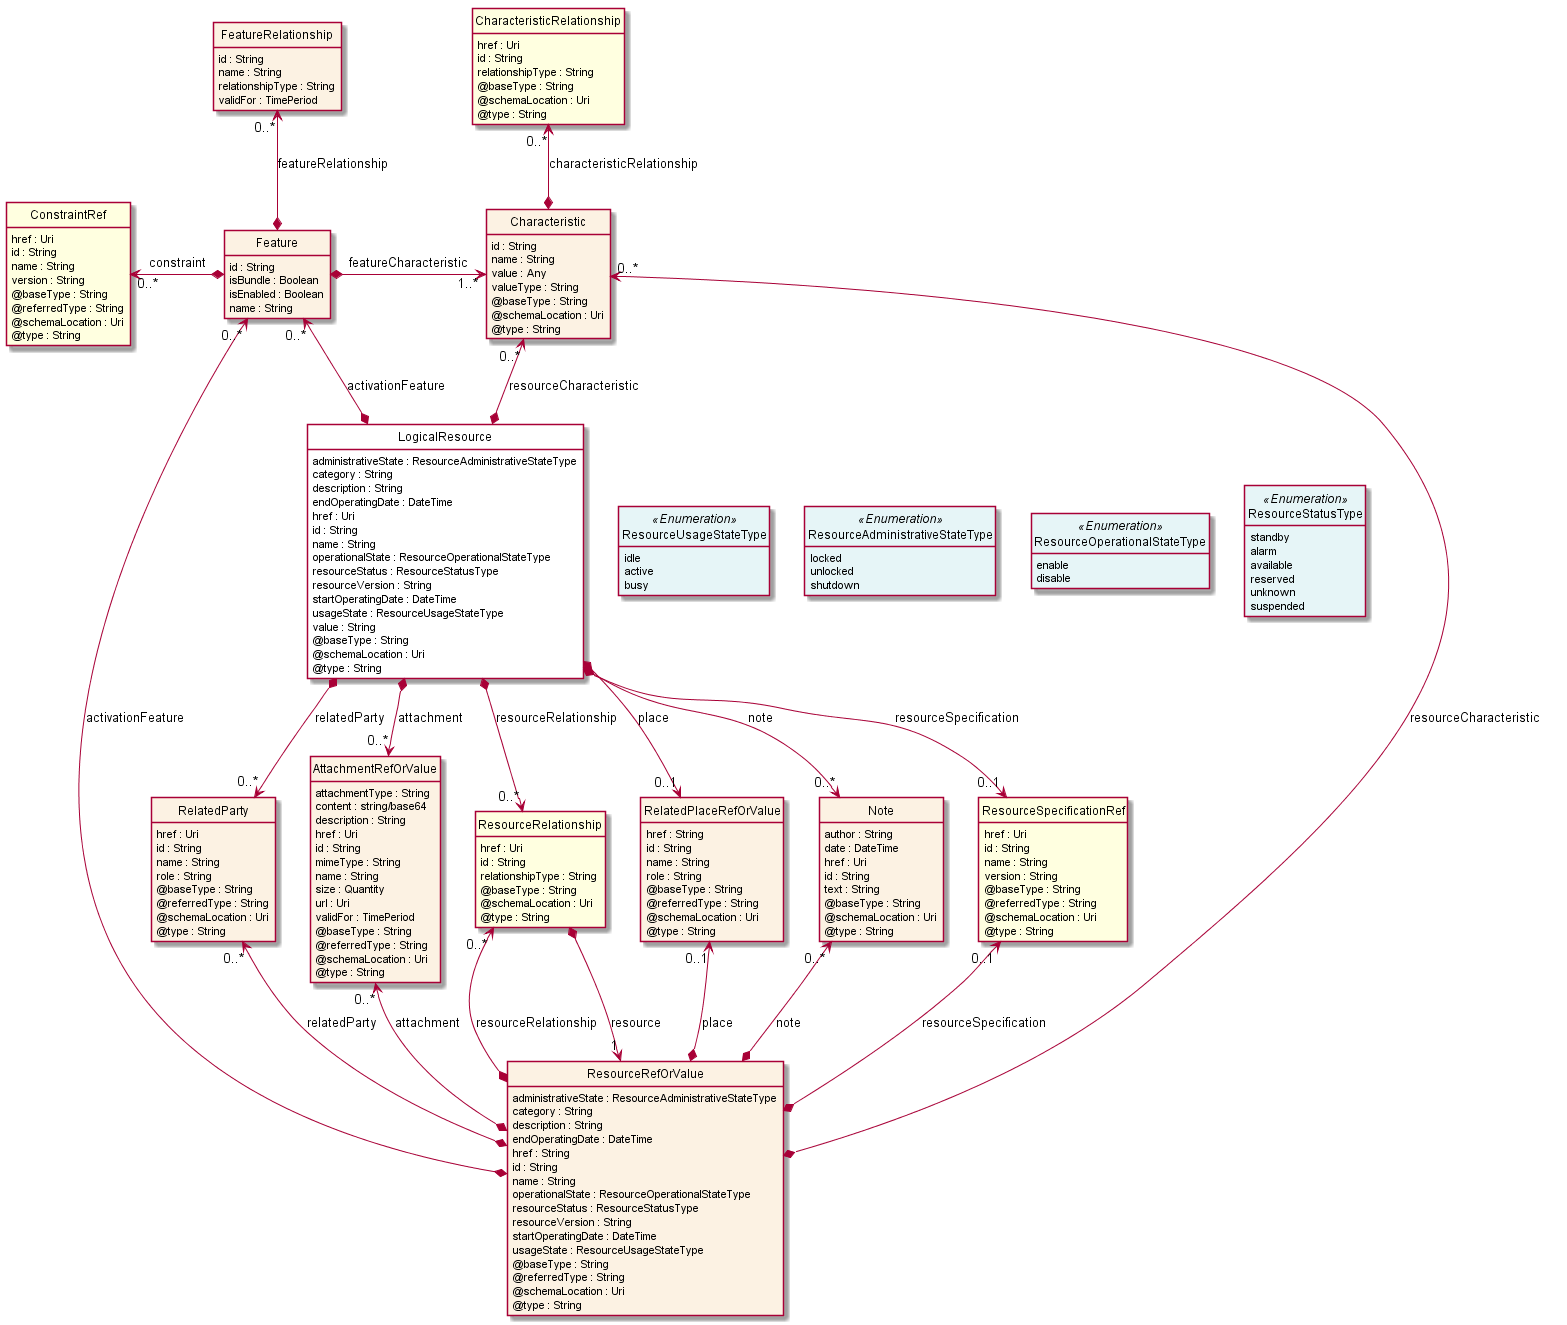

The diagram above was rendered by PlantUML. Its source (embedded in the PNG):
@startuml
hide circle
hide methods
hide stereotype
show <<Enumeration>> stereotype
skinparam class {
   BackgroundColor<<Enumeration>> #E6F5F7
   BackgroundColor<<Ref>> #FFFFE0
   BackgroundColor<<Pivot>> #FFFFFFF
   BackgroundColor #FCF2E3
}

class LogicalResource  <<Pivot>> {
    administrativeState : ResourceAdministrativeStateType
    category : String
    description : String
    endOperatingDate : DateTime
    href : Uri
    id : String
    name : String
    operationalState : ResourceOperationalStateType
    resourceStatus : ResourceStatusType
    resourceVersion : String
    startOperatingDate : DateTime
    usageState : ResourceUsageStateType
    value : String
    @baseType : String
    @schemaLocation : Uri
    @type : String
}

class ResourceStatusType <<Enumeration>> {
    standby
    alarm
    available
    reserved
    unknown
    suspended
}

class ResourceUsageStateType <<Enumeration>> {
    idle
    active
    busy
}

class ResourceAdministrativeStateType <<Enumeration>> {
    locked
    unlocked
    shutdown
}

class ResourceOperationalStateType <<Enumeration>> {
    enable
    disable
}

class Note  {
    author : String
    date : DateTime
    href : Uri
    id : String
    text : String
    @baseType : String
    @schemaLocation : Uri
    @type : String
}

class Feature  {
    id : String
    isBundle : Boolean
    isEnabled : Boolean
    name : String
}

class Characteristic  {
    id : String
    name : String
    value : Any
    valueType : String
    @baseType : String
    @schemaLocation : Uri
    @type : String
}

class CharacteristicRelationship  <<Ref>> {
    href : Uri
    id : String
    relationshipType : String
    @baseType : String
    @schemaLocation : Uri
    @type : String
}

class ConstraintRef  <<Ref>> {
    href : Uri
    id : String
    name : String
    version : String
    @baseType : String
    @referredType : String
    @schemaLocation : Uri
    @type : String
}

class FeatureRelationship  {
    id : String
    name : String
    relationshipType : String
    validFor : TimePeriod
}

class ResourceSpecificationRef  <<Ref>> {
    href : Uri
    id : String
    name : String
    version : String
    @baseType : String
    @referredType : String
    @schemaLocation : Uri
    @type : String
}

class RelatedParty  {
    href : Uri
    id : String
    name : String
    role : String
    @baseType : String
    @referredType : String
    @schemaLocation : Uri
    @type : String
}

class AttachmentRefOrValue  {
    attachmentType : String
    content : string/base64
    description : String
    href : Uri
    id : String
    mimeType : String
    name : String
    size : Quantity
    url : Uri
    validFor : TimePeriod
    @baseType : String
    @referredType : String
    @schemaLocation : Uri
    @type : String
}

class ResourceRelationship  <<Ref>> {
    href : Uri
    id : String
    relationshipType : String
    @baseType : String
    @schemaLocation : Uri
    @type : String
}

class ResourceRefOrValue  {
    administrativeState : ResourceAdministrativeStateType
    category : String
    description : String
    endOperatingDate : DateTime
    href : String
    id : String
    name : String
    operationalState : ResourceOperationalStateType
    resourceStatus : ResourceStatusType
    resourceVersion : String
    startOperatingDate : DateTime
    usageState : ResourceUsageStateType
    @baseType : String
    @referredType : String
    @schemaLocation : Uri
    @type : String
}

class RelatedPlaceRefOrValue  {
    href : String
    id : String
    name : String
    role : String
    @baseType : String
    @referredType : String
    @schemaLocation : Uri
    @type : String
}

LogicalResource *-->  "0..*" AttachmentRefOrValue : attachment

LogicalResource *-->  "0..*" Note : note

LogicalResource *-->  "0..*" RelatedParty : relatedParty

LogicalResource *-->  "0..1" RelatedPlaceRefOrValue : place

LogicalResource *-->  "0..*" ResourceRelationship : resourceRelationship

LogicalResource *-->  "0..1" ResourceSpecificationRef : resourceSpecification

LogicalResource -right[hidden]-> ResourceUsageStateType

ResourceUsageStateType -right[hidden]-> ResourceAdministrativeStateType

ResourceAdministrativeStateType -right[hidden]-> ResourceOperationalStateType

ResourceOperationalStateType -right[hidden]-> ResourceStatusType

Characteristic "0..*" <--* LogicalResource : resourceCharacteristic

Feature "0..*" <--* LogicalResource : activationFeature

Feature *-right-> "1..*" Characteristic : featureCharacteristic

Note "0..*" <--* ResourceRefOrValue : note

ResourceRelationship *-->  "1" ResourceRefOrValue : resource

ResourceRelationship "0..*" <--* ResourceRefOrValue : resourceRelationship

AttachmentRefOrValue "0..*" <--* ResourceRefOrValue : attachment

RelatedParty "0..*" <--* ResourceRefOrValue : relatedParty

RelatedPlaceRefOrValue "0..1" <--* ResourceRefOrValue : place

ResourceSpecificationRef "0..1" <--* ResourceRefOrValue : resourceSpecification

Characteristic "0..*" <--* ResourceRefOrValue : resourceCharacteristic

Feature "0..*" <--* ResourceRefOrValue : activationFeature

ConstraintRef "0..*" <-left-* Feature : constraint

FeatureRelationship "0..*" <--* Feature : featureRelationship

CharacteristicRelationship "0..*" <--* Characteristic : characteristicRelationship

@enduml